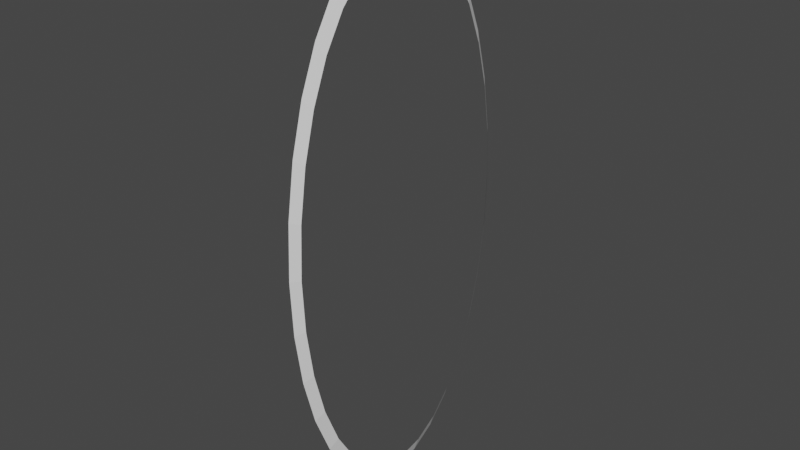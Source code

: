 # Source: portalring.blend  (saved by Blender 2.92.15; exported with 4.5.12 LTS)
import bpy
from mathutils import Matrix  # noqa: F401  (used for matrix-valued properties, if any)

bpy.ops.wm.read_factory_settings(use_empty=True)
scene = bpy.context.scene
scene.name = 'Scene'

# ---- world
world_world = bpy.data.worlds.new('World'); scene.world = world_world
world_world.use_nodes = True; world_world.node_tree.nodes.clear()
_N = world_world.node_tree.nodes; _L = world_world.node_tree.links
n0 = _N.new('ShaderNodeOutputWorld'); n0.name = 'World Output'; n0.location = (300, 300)
n1 = _N.new('ShaderNodeBackground'); n1.name = 'Background'; n1.location = (10, 300)
n1.inputs[0].default_value = (0.05088, 0.05088, 0.05088, 1.0)
_L.new(n1.outputs[0], n0.inputs[0])
n0.is_active_output = True
world_world.color = (0.05088, 0.05088, 0.05088)
world_world.use_sun_shadow = False
world_world.sun_shadow_jitter_overblur = 0.0

# ---- meshes
me_circle = bpy.data.meshes.new('Circle')
me_circle.from_pydata([(4.167e-09, 0.5175, -3.214e-17), (-0.2019, 0.5076, -3.214e-17), (-0.3961, 0.4782, -3.214e-17), (-0.5751, 0.4303, -3.214e-17), (-0.7319, 0.366, -3.214e-17), (-0.8606, 0.2875, -3.214e-17), (-0.9563, 0.1981, -3.214e-17), (-1.015, 0.101, -3.214e-17), (-1.035, 1.756e-07, -3.214e-17), (-1.015, -0.101, -3.214e-17), (-0.9563, -0.1981, -3.214e-17), (-0.8606, -0.2875, -3.214e-17), (-0.7319, -0.366, -3.214e-17), (-0.5751, -0.4303, -3.214e-17), (-0.3961, -0.4782, -3.214e-17), (-0.2019, -0.5076, -3.214e-17), (3.414e-07, -0.5175, -3.214e-17), (0.2019, -0.5076, -3.214e-17), (0.3961, -0.4782, -3.214e-17), (0.5751, -0.4303, -3.214e-17), (0.7319, -0.366, -3.214e-17), (0.8606, -0.2875, -3.214e-17), (0.9563, -0.1981, -3.214e-17), (1.015, -0.101, -3.214e-17), (1.035, 6.362e-07, -3.214e-17), (1.015, 0.101, -3.214e-17), (0.9563, 0.1981, -3.214e-17), (0.8606, 0.2875, -3.214e-17), (0.7319, 0.366, -3.214e-17), (0.5751, 0.4303, -3.214e-17), (0.3961, 0.4782, -3.214e-17), (0.2019, 0.5076, -3.214e-17), (-3.1e-09, 0.4868, 0.02285), (-0.1899, 0.4774, 0.02285), (-0.3725, 0.4497, 0.02285), (-0.5409, 0.4047, 0.02285), (-0.6884, 0.3442, 0.02285), (-0.8094, 0.2704, 0.02285), (-0.8994, 0.1863, 0.02285), (-0.9548, 0.09496, 0.02285), (-0.9735, 1.838e-07, 0.02285), (-0.9548, -0.09496, 0.02285), (-0.8994, -0.1863, 0.02285), (-0.8094, -0.2704, 0.02285), (-0.6884, -0.3442, 0.02285), (-0.5409, -0.4047, 0.02285), (-0.3725, -0.4497, 0.02285), (-0.1899, -0.4774, 0.02285), (3.141e-07, -0.4868, 0.02285), (0.1899, -0.4774, 0.02285), (0.3725, -0.4497, 0.02285), (0.5409, -0.4047, 0.02285), (0.6884, -0.3442, 0.02285), (0.8094, -0.2704, 0.02285), (0.8994, -0.1863, 0.02285), (0.9548, -0.09496, 0.02285), (0.9735, 6.17e-07, 0.02285), (0.9548, 0.09496, 0.02285), (0.8994, 0.1863, 0.02285), (0.8094, 0.2704, 0.02285), (0.6884, 0.3442, 0.02285), (0.5409, 0.4047, 0.02285), (0.3725, 0.4497, 0.02285), (0.1899, 0.4774, 0.02285)], [], [(6, 7, 39, 38), (20, 21, 53, 52), (7, 8, 40, 39), (21, 22, 54, 53), (8, 9, 41, 40), (22, 23, 55, 54), (9, 10, 42, 41), (23, 24, 56, 55), (10, 11, 43, 42), (24, 25, 57, 56), (11, 12, 44, 43), (25, 26, 58, 57), (12, 13, 45, 44), (26, 27, 59, 58), (13, 14, 46, 45), (0, 1, 33, 32), (27, 28, 60, 59), (14, 15, 47, 46), (1, 2, 34, 33), (28, 29, 61, 60), (15, 16, 48, 47), (2, 3, 35, 34), (29, 30, 62, 61), (16, 17, 49, 48), (3, 4, 36, 35), (30, 31, 63, 62), (17, 18, 50, 49), (4, 5, 37, 36), (31, 0, 32, 63), (18, 19, 51, 50), (5, 6, 38, 37), (19, 20, 52, 51)])
_uv = me_circle.uv_layers.new(name='UVMap')
_uv.uv.foreach_set('vector', [0.4271, 0.03341, 0.4754, 0.007275, 0.4754, 0.007275, 0.4271, 0.03341, 0.6594, 0.8622, 0.6184, 0.9225, 0.6184, 0.9225, 0.6594, 0.8622, 0.4754, 0.007275, 0.5247, 7.07e-05, 0.5247, 7.07e-05, 0.4754, 0.007275, 0.6184, 0.9225, 0.5729, 0.9666, 0.5729, 0.9666, 0.6184, 0.9225, 0.5247, 7.07e-05, 0.5729, 0.01208, 0.5729, 0.01208, 0.5247, 7.07e-05, 0.5729, 0.9666, 0.5247, 0.9927, 0.5247, 0.9927, 0.5729, 0.9666, 0.5729, 0.01208, 0.6184, 0.04284, 0.6184, 0.04284, 0.5729, 0.01208, 0.5247, 0.9927, 0.4754, 0.9999, 0.4754, 0.9999, 0.5247, 0.9927, 0.6184, 0.04284, 0.6594, 0.09116, 0.6594, 0.09116, 0.6184, 0.04284, 0.4754, 0.9999, 0.4271, 0.9879, 0.4271, 0.9879, 0.4754, 0.9999, 0.6594, 0.09116, 0.6942, 0.1552, 0.6942, 0.1552, 0.6594, 0.09116, 0.4271, 0.9879, 0.3816, 0.9572, 0.3816, 0.9572, 0.4271, 0.9879, 0.6942, 0.1552, 0.7216, 0.2325, 0.7216, 0.2325, 0.6942, 0.1552, 0.3816, 0.9572, 0.3407, 0.9088, 0.3407, 0.9088, 0.3816, 0.9572, 0.7216, 0.2325, 0.7404, 0.3201, 0.7404, 0.3201, 0.7216, 0.2325, 0.2501, 0.4877, 0.2597, 0.3904, 0.2597, 0.3904, 0.2501, 0.4877, 0.3407, 0.9088, 0.3059, 0.8448, 0.3059, 0.8448, 0.3407, 0.9088, 0.7404, 0.3201, 0.75, 0.4145, 0.75, 0.4145, 0.7404, 0.3201, 0.2597, 0.3904, 0.2785, 0.2973, 0.2785, 0.2973, 0.2597, 0.3904, 0.3059, 0.8448, 0.2785, 0.7675, 0.2785, 0.7675, 0.3059, 0.8448, 0.75, 0.4145, 0.75, 0.5123, 0.75, 0.5123, 0.75, 0.4145, 0.2785, 0.2973, 0.3059, 0.212, 0.3059, 0.212, 0.2785, 0.2973, 0.2785, 0.7675, 0.2597, 0.6799, 0.2597, 0.6799, 0.2785, 0.7675, 0.75, 0.5123, 0.7404, 0.6096, 0.7404, 0.6096, 0.75, 0.5123, 0.3059, 0.212, 0.3407, 0.1378, 0.3407, 0.1378, 0.3059, 0.212, 0.2597, 0.6799, 0.2501, 0.5855, 0.2501, 0.5855, 0.2597, 0.6799, 0.7404, 0.6096, 0.7216, 0.7027, 0.7216, 0.7027, 0.7404, 0.6096, 0.3407, 0.1378, 0.3816, 0.07749, 0.3816, 0.07749, 0.3407, 0.1378, 0.2501, 0.5855, 0.2501, 0.4877, 0.2501, 0.4877, 0.2501, 0.5855, 0.7216, 0.7027, 0.6942, 0.788, 0.6942, 0.788, 0.7216, 0.7027, 0.3816, 0.07749, 0.4271, 0.03341, 0.4271, 0.03341, 0.3816, 0.07749, 0.6942, 0.788, 0.6594, 0.8622, 0.6594, 0.8622, 0.6942, 0.788])
me_circle.use_remesh_fix_poles = True
me_circle.use_remesh_preserve_attributes = False
me_circle.use_mirror_vertex_groups = False
me_circle.update()

# ---- objects
ob_circle = bpy.data.objects.new('Circle', me_circle)

# ---- transforms, parenting, visibility, modifiers, constraints
ob_circle.location = (0.0, 0.0, 0.0)
ob_circle.rotation_euler = (-0.0, 1.571, 0.0)
ob_circle.lineart.crease_threshold = 0.0

# ---- collection membership
scene.collection.objects.link(ob_circle)

# ---- scene / render settings (as saved in the file)
scene.frame_start = 1; scene.frame_end = 250; scene.frame_set(1)
scene.render.engine = 'BLENDER_EEVEE_NEXT'
scene.cycles.use_denoising = False
scene.cycles.samples = 128
scene.cycles.sampling_pattern = 'TABULATED_SOBOL'
scene.cycles.use_adaptive_sampling = False
scene.cycles.use_light_tree = False
scene.view_settings.view_transform = 'Filmic'
bpy.context.view_layer.update()

# ---- added for rendering (the .blend has no active camera and no usable light): camera, sun
cam_auto = bpy.data.cameras.new('AutoCamera')
cam_auto.lens = 50.0
cam_auto.sensor_width = 36.0
cam_auto.clip_end = 1000.0
ob_auto_camera = bpy.data.objects.new('AutoCamera', cam_auto)
scene.collection.objects.link(ob_auto_camera)
ob_auto_camera.location = (2.153, -2.56989, 1.71326)
ob_auto_camera.rotation_euler = (1.09748, -7.21219e-08, 0.694738)
scene.camera = ob_auto_camera
light_auto_sun = bpy.data.lights.new('AutoSun', 'SUN')
light_auto_sun.energy = 3.0
light_auto_sun.angle = 0.0523599
ob_auto_sun = bpy.data.objects.new('AutoSun', light_auto_sun)
scene.collection.objects.link(ob_auto_sun)
ob_auto_sun.rotation_euler = (0.872665, 0.174533, 0.523599)
bpy.context.view_layer.update()
